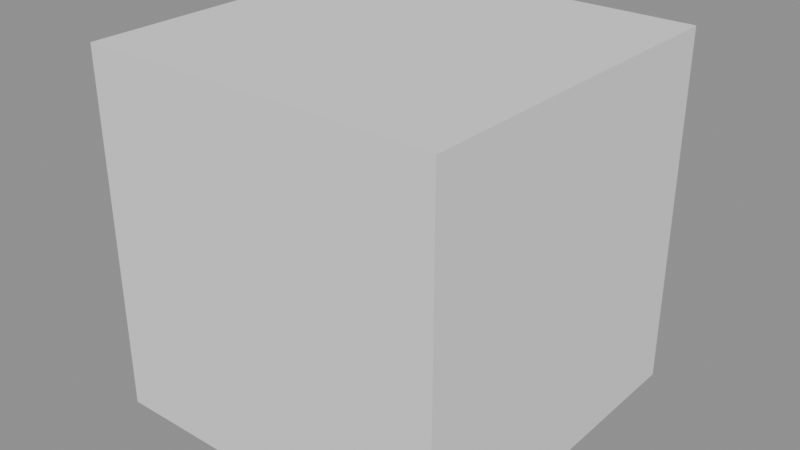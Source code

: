 # Source: Bush2.blend  (saved by Blender 4.5.90; exported with 4.5.12 LTS)
import bpy
from mathutils import Matrix  # noqa: F401  (used for matrix-valued properties, if any)

bpy.ops.wm.read_factory_settings(use_empty=True)
scene = bpy.context.scene
scene.name = 'Temp_GasPump'

# ---- meshes
me_cube = bpy.data.meshes.new('Cube')
me_cube.from_pydata([(-1.0, -1.0, -1.0), (-1.0, -1.0, 1.0), (-1.0, 1.0, -1.0), (-1.0, 1.0, 1.0), (1.0, -1.0, -1.0), (1.0, -1.0, 1.0), (1.0, 1.0, -1.0), (1.0, 1.0, 1.0)], [], [(0, 1, 3, 2), (2, 3, 7, 6), (6, 7, 5, 4), (4, 5, 1, 0), (2, 6, 4, 0), (7, 3, 1, 5)])
_uv = me_cube.uv_layers.new(name='UVMap')
_uv.uv.foreach_set('vector', [0.375, 0.0, 0.625, 0.0, 0.625, 0.25, 0.375, 0.25, 0.375, 0.25, 0.625, 0.25, 0.625, 0.5, 0.375, 0.5, 0.375, 0.5, 0.625, 0.5, 0.625, 0.75, 0.375, 0.75, 0.375, 0.75, 0.625, 0.75, 0.625, 1.0, 0.375, 1.0, 0.125, 0.5, 0.375, 0.5, 0.375, 0.75, 0.125, 0.75, 0.625, 0.5, 0.875, 0.5, 0.875, 0.75, 0.625, 0.75])
me_cube.update()

# ---- objects
ob_bush2 = bpy.data.objects.new('Bush2', me_cube)

# ---- transforms, parenting, visibility, modifiers, constraints
ob_bush2.location = (0.0, 0.0, 0.8)
ob_bush2.scale = (0.8, 0.8, 0.8)

# ---- collection membership
scene.collection.objects.link(ob_bush2)

# ---- scene / render settings (as saved in the file)
scene.frame_start = 1; scene.frame_end = 250; scene.frame_set(1)
scene.render.engine = 'BLENDER_EEVEE_NEXT'
scene.render.image_settings.exr_codec = 'NONE'
scene.render.simplify_subdivision_render = 0
scene.render.simplify_child_particles_render = 0.0
scene.eevee.use_volume_custom_range = False
scene.eevee.use_fast_gi = False
scene.eevee.use_shadows = False
scene.view_settings.white_balance_temperature = 0.0
scene.view_settings.white_balance_tint = 0.0
scene.view_settings.white_balance_whitepoint = (2.97, 0.5193, -0.0414)
bpy.context.view_layer.update()

# ---- added for rendering (the .blend has no active camera and no usable light): camera, sun + grey world if the file has none
cam_auto = bpy.data.cameras.new('AutoCamera')
cam_auto.lens = 50.0
cam_auto.sensor_width = 36.0
cam_auto.clip_end = 1000.0
ob_auto_camera = bpy.data.objects.new('AutoCamera', cam_auto)
scene.collection.objects.link(ob_auto_camera)
ob_auto_camera.location = (2.56406, -3.07687, 2.85125)
ob_auto_camera.rotation_euler = (1.09748, -7.21219e-08, 0.694738)
scene.camera = ob_auto_camera
light_auto_sun = bpy.data.lights.new('AutoSun', 'SUN')
light_auto_sun.energy = 3.0
light_auto_sun.angle = 0.0523599
ob_auto_sun = bpy.data.objects.new('AutoSun', light_auto_sun)
scene.collection.objects.link(ob_auto_sun)
ob_auto_sun.rotation_euler = (0.872665, 0.174533, 0.523599)
if scene.world is None:
    world_auto = bpy.data.worlds.new('AutoWorld')
    world_auto.color = (0.3, 0.3, 0.3)
    scene.world = world_auto
bpy.context.view_layer.update()

